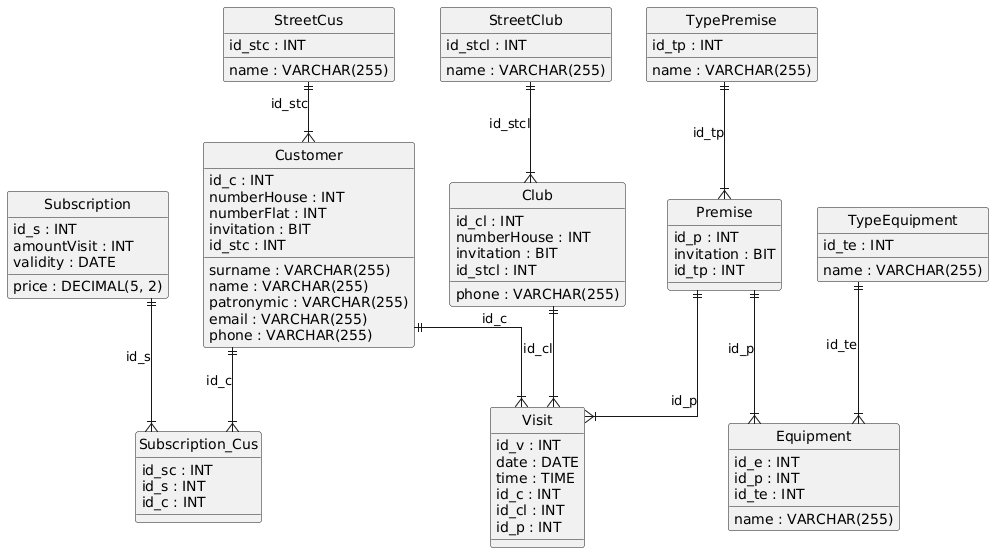

The diagram above was rendered by PlantUML. Its source (embedded in the PNG):
@startuml
hide circle
skinparam linetype ortho

entity "StreetCus" as StreetCus {
  id_stc : INT
  name : VARCHAR(255)
}

entity "Customer" as Customer {
  id_c : INT
  surname : VARCHAR(255)
  name : VARCHAR(255)
  patronymic : VARCHAR(255)
  email : VARCHAR(255)
  phone : VARCHAR(255)
  numberHouse : INT
  numberFlat : INT
  invitation : BIT
  id_stc : INT
}

entity "Subscription" as Subscription {
  id_s : INT
  price : DECIMAL(5, 2)
  amountVisit : INT
  validity : DATE
}

entity "Subscription_Cus" as Subscription_Cus {
  id_sc : INT
  id_s : INT
  id_c : INT
}

entity "StreetClub" as StreetClub {
  id_stcl : INT
  name : VARCHAR(255)
}

entity "Club" as Club {
  id_cl : INT
  phone : VARCHAR(255)
  numberHouse : INT
  invitation : BIT
  id_stcl : INT
}

entity "TypePremise" as TypePremise {
  id_tp : INT
  name : VARCHAR(255)
}

entity "Premise" as Premise {
  id_p : INT
  invitation : BIT
  id_tp : INT
}

entity "Visit" as Visit {
  id_v : INT
  date : DATE
  time : TIME
  id_c : INT
  id_cl : INT
  id_p : INT
}

entity "TypeEquipment" as TypeEquipment {
  id_te : INT
  name : VARCHAR(255)
}

entity "Equipment" as Equipment {
  id_e : INT
  name : VARCHAR(255)
  id_p : INT
  id_te : INT
}

StreetCus ||--|{ Customer : "id_stc"
Subscription ||--|{ Subscription_Cus : "id_s"
Customer ||--|{ Subscription_Cus : "id_c"
StreetClub ||--|{ Club : "id_stcl"
TypePremise ||--|{ Premise : "id_tp"
Customer ||--|{ Visit : "id_c"
Club ||--|{ Visit : "id_cl"
Premise ||--|{ Visit : "id_p"
Premise ||--|{ Equipment : "id_p"
TypeEquipment ||--|{ Equipment : "id_te"
@enduml